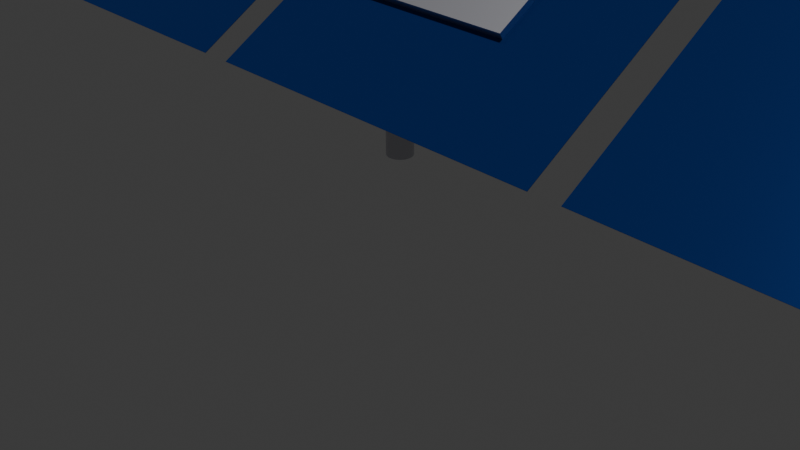 # Source: single_solar_panel.blend  (saved by Blender 5.2.45; exported with 4.5.12 LTS)
import bpy
from mathutils import Matrix  # noqa: F401  (used for matrix-valued properties, if any)

bpy.ops.wm.read_factory_settings(use_empty=True)
scene = bpy.context.scene
scene.name = 'Scene'

# ---- collections
col_collection = bpy.data.collections.new('Collection'); scene.collection.children.link(col_collection)

# ---- materials (node trees are filled in below, after node groups)
mat_frame_material = bpy.data.materials.new('Frame_Material')
mat_solarpanel_material = bpy.data.materials.new('SolarPanel_Material')

# ---- material node trees
mat_frame_material.use_nodes = True; mat_frame_material.node_tree.nodes.clear()
_N = mat_frame_material.node_tree.nodes; _L = mat_frame_material.node_tree.links
n0 = _N.new('ShaderNodeBsdfPrincipled'); n0.name = 'Principled BSDF'; n0.location = (-200, 100)
n0.inputs[0].default_value = (0.6, 0.6, 0.65, 1.0)
n0.inputs[1].default_value = 0.9
n0.inputs[2].default_value = 0.3
n0.inputs[10].default_value = 0.005
n1 = _N.new('ShaderNodeOutputMaterial'); n1.name = 'Material Output'; n1.location = (200, 100)
_L.new(n0.outputs[0], n1.inputs[0])
n1.is_active_output = True
mat_solarpanel_material.use_nodes = True; mat_solarpanel_material.node_tree.nodes.clear()
_N = mat_solarpanel_material.node_tree.nodes; _L = mat_solarpanel_material.node_tree.links
n0 = _N.new('ShaderNodeBsdfPrincipled'); n0.name = 'Principled BSDF'; n0.location = (-200, 100)
n0.inputs[0].default_value = (0.01, 0.05, 0.25, 1.0)
n0.inputs[1].default_value = 0.8
n0.inputs[2].default_value = 0.15
n0.inputs[10].default_value = 0.005
n1 = _N.new('ShaderNodeOutputMaterial'); n1.name = 'Material Output'; n1.location = (200, 100)
_L.new(n0.outputs[0], n1.inputs[0])
n1.is_active_output = True

# ---- world
world_world = bpy.data.worlds.new('World'); scene.world = world_world
world_world.use_nodes = True; world_world.node_tree.nodes.clear()
_N = world_world.node_tree.nodes; _L = world_world.node_tree.links
n0 = _N.new('ShaderNodeOutputWorld'); n0.name = 'World Output'; n0.location = (200, 100)
n1 = _N.new('ShaderNodeBackground'); n1.name = 'Background'; n1.location = (-200, 100)
n1.inputs[0].default_value = (0.05088, 0.05088, 0.05088, 1.0)
_L.new(n1.outputs[0], n0.inputs[0])
n0.is_active_output = True
world_world.color = (0.05088, 0.05088, 0.05088)
world_world.sun_shadow_jitter_overblur = 0.0

# ---- cameras
cam_camera_002 = bpy.data.cameras.new('Camera.002')

# ---- lights
light_sun_001 = bpy.data.lights.new('Sun.001', 'SUN')
light_sun_001.energy = 4.0

# ---- meshes
me_cylinder_005 = bpy.data.meshes.new('Cylinder.005')
me_cylinder_005.from_pydata([(0.0, 0.1, -1.0), (0.0, 0.1, 1.0), (0.01951, 0.09808, -1.0), (0.01951, 0.09808, 1.0), (0.03827, 0.09239, -1.0), (0.03827, 0.09239, 1.0), (0.05556, 0.08315, -1.0), (0.05556, 0.08315, 1.0), (0.07071, 0.07071, -1.0), (0.07071, 0.07071, 1.0), (0.08315, 0.05556, -1.0), (0.08315, 0.05556, 1.0), (0.09239, 0.03827, -1.0), (0.09239, 0.03827, 1.0), (0.09808, 0.01951, -1.0), (0.09808, 0.01951, 1.0), (0.1, 0.0, -1.0), (0.1, 0.0, 1.0), (0.09808, -0.01951, -1.0), (0.09808, -0.01951, 1.0), (0.09239, -0.03827, -1.0), (0.09239, -0.03827, 1.0), (0.08315, -0.05556, -1.0), (0.08315, -0.05556, 1.0), (0.07071, -0.07071, -1.0), (0.07071, -0.07071, 1.0), (0.05556, -0.08315, -1.0), (0.05556, -0.08315, 1.0), (0.03827, -0.09239, -1.0), (0.03827, -0.09239, 1.0), (0.01951, -0.09808, -1.0), (0.01951, -0.09808, 1.0), (0.0, -0.1, -1.0), (0.0, -0.1, 1.0), (-0.01951, -0.09808, -1.0), (-0.01951, -0.09808, 1.0), (-0.03827, -0.09239, -1.0), (-0.03827, -0.09239, 1.0), (-0.05556, -0.08315, -1.0), (-0.05556, -0.08315, 1.0), (-0.07071, -0.07071, -1.0), (-0.07071, -0.07071, 1.0), (-0.08315, -0.05556, -1.0), (-0.08315, -0.05556, 1.0), (-0.09239, -0.03827, -1.0), (-0.09239, -0.03827, 1.0), (-0.09808, -0.01951, -1.0), (-0.09808, -0.01951, 1.0), (-0.1, 0.0, -1.0), (-0.1, 0.0, 1.0), (-0.09808, 0.01951, -1.0), (-0.09808, 0.01951, 1.0), (-0.09239, 0.03827, -1.0), (-0.09239, 0.03827, 1.0), (-0.08315, 0.05556, -1.0), (-0.08315, 0.05556, 1.0), (-0.07071, 0.07071, -1.0), (-0.07071, 0.07071, 1.0), (-0.05556, 0.08315, -1.0), (-0.05556, 0.08315, 1.0), (-0.03827, 0.09239, -1.0), (-0.03827, 0.09239, 1.0), (-0.01951, 0.09808, -1.0), (-0.01951, 0.09808, 1.0)], [], [(0, 1, 3, 2), (2, 3, 5, 4), (4, 5, 7, 6), (6, 7, 9, 8), (8, 9, 11, 10), (10, 11, 13, 12), (12, 13, 15, 14), (14, 15, 17, 16), (16, 17, 19, 18), (18, 19, 21, 20), (20, 21, 23, 22), (22, 23, 25, 24), (24, 25, 27, 26), (26, 27, 29, 28), (28, 29, 31, 30), (30, 31, 33, 32), (32, 33, 35, 34), (34, 35, 37, 36), (36, 37, 39, 38), (38, 39, 41, 40), (40, 41, 43, 42), (42, 43, 45, 44), (44, 45, 47, 46), (46, 47, 49, 48), (48, 49, 51, 50), (50, 51, 53, 52), (52, 53, 55, 54), (54, 55, 57, 56), (56, 57, 59, 58), (58, 59, 61, 60), (3, 1, 63, 61, 59, 57, 55, 53, 51, 49, 47, 45, 43, 41, 39, 37, 35, 33, 31, 29, 27, 25, 23, 21, 19, 17, 15, 13, 11, 9, 7, 5), (60, 61, 63, 62), (62, 63, 1, 0), (0, 2, 4, 6, 8, 10, 12, 14, 16, 18, 20, 22, 24, 26, 28, 30, 32, 34, 36, 38, 40, 42, 44, 46, 48, 50, 52, 54, 56, 58, 60, 62)])
_uv = me_cylinder_005.uv_layers.new(name='UVMap')
_uv.uv.foreach_set('vector', [1.0, 0.5, 1.0, 1.0, 0.9688, 1.0, 0.9688, 0.5, 0.9688, 0.5, 0.9688, 1.0, 0.9375, 1.0, 0.9375, 0.5, 0.9375, 0.5, 0.9375, 1.0, 0.9062, 1.0, 0.9062, 0.5, 0.9062, 0.5, 0.9062, 1.0, 0.875, 1.0, 0.875, 0.5, 0.875, 0.5, 0.875, 1.0, 0.8438, 1.0, 0.8438, 0.5, 0.8438, 0.5, 0.8438, 1.0, 0.8125, 1.0, 0.8125, 0.5, 0.8125, 0.5, 0.8125, 1.0, 0.7812, 1.0, 0.7812, 0.5, 0.7812, 0.5, 0.7812, 1.0, 0.75, 1.0, 0.75, 0.5, 0.75, 0.5, 0.75, 1.0, 0.7188, 1.0, 0.7188, 0.5, 0.7188, 0.5, 0.7188, 1.0, 0.6875, 1.0, 0.6875, 0.5, 0.6875, 0.5, 0.6875, 1.0, 0.6562, 1.0, 0.6562, 0.5, 0.6562, 0.5, 0.6562, 1.0, 0.625, 1.0, 0.625, 0.5, 0.625, 0.5, 0.625, 1.0, 0.5938, 1.0, 0.5938, 0.5, 0.5938, 0.5, 0.5938, 1.0, 0.5625, 1.0, 0.5625, 0.5, 0.5625, 0.5, 0.5625, 1.0, 0.5312, 1.0, 0.5312, 0.5, 0.5312, 0.5, 0.5312, 1.0, 0.5, 1.0, 0.5, 0.5, 0.5, 0.5, 0.5, 1.0, 0.4688, 1.0, 0.4688, 0.5, 0.4688, 0.5, 0.4688, 1.0, 0.4375, 1.0, 0.4375, 0.5, 0.4375, 0.5, 0.4375, 1.0, 0.4062, 1.0, 0.4062, 0.5, 0.4062, 0.5, 0.4062, 1.0, 0.375, 1.0, 0.375, 0.5, 0.375, 0.5, 0.375, 1.0, 0.3438, 1.0, 0.3438, 0.5, 0.3438, 0.5, 0.3438, 1.0, 0.3125, 1.0, 0.3125, 0.5, 0.3125, 0.5, 0.3125, 1.0, 0.2812, 1.0, 0.2812, 0.5, 0.2812, 0.5, 0.2812, 1.0, 0.25, 1.0, 0.25, 0.5, 0.25, 0.5, 0.25, 1.0, 0.2188, 1.0, 0.2188, 0.5, 0.2188, 0.5, 0.2188, 1.0, 0.1875, 1.0, 0.1875, 0.5, 0.1875, 0.5, 0.1875, 1.0, 0.1562, 1.0, 0.1562, 0.5, 0.1562, 0.5, 0.1562, 1.0, 0.125, 1.0, 0.125, 0.5, 0.125, 0.5, 0.125, 1.0, 0.09375, 1.0, 0.09375, 0.5, 0.09375, 0.5, 0.09375, 1.0, 0.0625, 1.0, 0.0625, 0.5, 0.2968, 0.4854, 0.25, 0.49, 0.2032, 0.4854, 0.1582, 0.4717, 0.1167, 0.4496, 0.08029, 0.4197, 0.05045, 0.3833, 0.02827, 0.3418, 0.01461, 0.2968, 0.01, 0.25, 0.01461, 0.2032, 0.02827, 0.1582, 0.05045, 0.1167, 0.08029, 0.08029, 0.1167, 0.05045, 0.1582, 0.02827, 0.2032, 0.01461, 0.25, 0.01, 0.2968, 0.01461, 0.3418, 0.02827, 0.3833, 0.05045, 0.4197, 0.08029, 0.4496, 0.1167, 0.4717, 0.1582, 0.4854, 0.2032, 0.49, 0.25, 0.4854, 0.2968, 0.4717, 0.3418, 0.4496, 0.3833, 0.4197, 0.4197, 0.3833, 0.4496, 0.3418, 0.4717, 0.0625, 0.5, 0.0625, 1.0, 0.03125, 1.0, 0.03125, 0.5, 0.03125, 0.5, 0.03125, 1.0, 0.0, 1.0, 0.0, 0.5, 0.75, 0.49, 0.7968, 0.4854, 0.8418, 0.4717, 0.8833, 0.4496, 0.9197, 0.4197, 0.9496, 0.3833, 0.9717, 0.3418, 0.9854, 0.2968, 0.99, 0.25, 0.9854, 0.2032, 0.9717, 0.1582, 0.9496, 0.1167, 0.9197, 0.08029, 0.8833, 0.05045, 0.8418, 0.02827, 0.7968, 0.01461, 0.75, 0.01, 0.7032, 0.01461, 0.6582, 0.02827, 0.6167, 0.05045, 0.5803, 0.08029, 0.5504, 0.1167, 0.5283, 0.1582, 0.5146, 0.2032, 0.51, 0.25, 0.5146, 0.2968, 0.5283, 0.3418, 0.5504, 0.3833, 0.5803, 0.4197, 0.6167, 0.4496, 0.6582, 0.4717, 0.7032, 0.4854])
me_cylinder_005.materials.append(mat_frame_material)
me_cylinder_005.update()
me_cube_004 = bpy.data.meshes.new('Cube.004')
me_cube_004.from_pydata([(-0.5, -0.5, -0.5), (-0.5, -0.5, 0.5), (-0.5, 0.5, -0.5), (-0.5, 0.5, 0.5), (0.5, -0.5, -0.5), (0.5, -0.5, 0.5), (0.5, 0.5, -0.5), (0.5, 0.5, 0.5)], [], [(0, 1, 3, 2), (2, 3, 7, 6), (6, 7, 5, 4), (4, 5, 1, 0), (2, 6, 4, 0), (7, 3, 1, 5)])
_uv = me_cube_004.uv_layers.new(name='UVMap')
_uv.uv.foreach_set('vector', [0.375, 0.0, 0.625, 0.0, 0.625, 0.25, 0.375, 0.25, 0.375, 0.25, 0.625, 0.25, 0.625, 0.5, 0.375, 0.5, 0.375, 0.5, 0.625, 0.5, 0.625, 0.75, 0.375, 0.75, 0.375, 0.75, 0.625, 0.75, 0.625, 1.0, 0.375, 1.0, 0.125, 0.5, 0.375, 0.5, 0.375, 0.75, 0.125, 0.75, 0.625, 0.5, 0.875, 0.5, 0.875, 0.75, 0.625, 0.75])
me_cube_004.materials.append(mat_frame_material)
me_cube_004.update()
me_cube_005 = bpy.data.meshes.new('Cube.005')
me_cube_005.from_pydata([(-0.5, -0.5, -0.5), (-0.5, -0.5, 0.5), (-0.5, 0.5, -0.5), (-0.5, 0.5, 0.5), (0.5, -0.5, -0.5), (0.5, -0.5, 0.5), (0.5, 0.5, -0.5), (0.5, 0.5, 0.5)], [], [(0, 1, 3, 2), (2, 3, 7, 6), (6, 7, 5, 4), (4, 5, 1, 0), (2, 6, 4, 0), (7, 3, 1, 5)])
_uv = me_cube_005.uv_layers.new(name='UVMap')
_uv.uv.foreach_set('vector', [0.375, 0.0, 0.625, 0.0, 0.625, 0.25, 0.375, 0.25, 0.375, 0.25, 0.625, 0.25, 0.625, 0.5, 0.375, 0.5, 0.375, 0.5, 0.625, 0.5, 0.625, 0.75, 0.375, 0.75, 0.375, 0.75, 0.625, 0.75, 0.625, 1.0, 0.375, 1.0, 0.125, 0.5, 0.375, 0.5, 0.375, 0.75, 0.125, 0.75, 0.625, 0.5, 0.875, 0.5, 0.875, 0.75, 0.625, 0.75])
me_cube_005.materials.append(mat_solarpanel_material)
me_cube_005.update()
me_cube_006 = bpy.data.meshes.new('Cube.006')
me_cube_006.from_pydata([(-0.5, -0.5, -0.5), (-0.5, -0.5, 0.5), (-0.5, 0.5, -0.5), (-0.5, 0.5, 0.5), (0.5, -0.5, -0.5), (0.5, -0.5, 0.5), (0.5, 0.5, -0.5), (0.5, 0.5, 0.5)], [], [(0, 1, 3, 2), (2, 3, 7, 6), (6, 7, 5, 4), (4, 5, 1, 0), (2, 6, 4, 0), (7, 3, 1, 5)])
_uv = me_cube_006.uv_layers.new(name='UVMap')
_uv.uv.foreach_set('vector', [0.375, 0.0, 0.625, 0.0, 0.625, 0.25, 0.375, 0.25, 0.375, 0.25, 0.625, 0.25, 0.625, 0.5, 0.375, 0.5, 0.375, 0.5, 0.625, 0.5, 0.625, 0.75, 0.375, 0.75, 0.375, 0.75, 0.625, 0.75, 0.625, 1.0, 0.375, 1.0, 0.125, 0.5, 0.375, 0.5, 0.375, 0.75, 0.125, 0.75, 0.625, 0.5, 0.875, 0.5, 0.875, 0.75, 0.625, 0.75])
me_cube_006.materials.append(mat_solarpanel_material)
me_cube_006.update()
me_cube_007 = bpy.data.meshes.new('Cube.007')
me_cube_007.from_pydata([(-0.5, -0.5, -0.5), (-0.5, -0.5, 0.5), (-0.5, 0.5, -0.5), (-0.5, 0.5, 0.5), (0.5, -0.5, -0.5), (0.5, -0.5, 0.5), (0.5, 0.5, -0.5), (0.5, 0.5, 0.5)], [], [(0, 1, 3, 2), (2, 3, 7, 6), (6, 7, 5, 4), (4, 5, 1, 0), (2, 6, 4, 0), (7, 3, 1, 5)])
_uv = me_cube_007.uv_layers.new(name='UVMap')
_uv.uv.foreach_set('vector', [0.375, 0.0, 0.625, 0.0, 0.625, 0.25, 0.375, 0.25, 0.375, 0.25, 0.625, 0.25, 0.625, 0.5, 0.375, 0.5, 0.375, 0.5, 0.625, 0.5, 0.625, 0.75, 0.375, 0.75, 0.375, 0.75, 0.625, 0.75, 0.625, 1.0, 0.375, 1.0, 0.125, 0.5, 0.375, 0.5, 0.375, 0.75, 0.125, 0.75, 0.625, 0.5, 0.875, 0.5, 0.875, 0.75, 0.625, 0.75])
me_cube_007.materials.append(mat_solarpanel_material)
me_cube_007.update()
me_cube_008 = bpy.data.meshes.new('Cube.008')
me_cube_008.from_pydata([(-0.5, -0.5, -0.5), (-0.5, -0.5, 0.5), (-0.5, 0.5, -0.5), (-0.5, 0.5, 0.5), (0.5, -0.5, -0.5), (0.5, -0.5, 0.5), (0.5, 0.5, -0.5), (0.5, 0.5, 0.5)], [], [(0, 1, 3, 2), (2, 3, 7, 6), (6, 7, 5, 4), (4, 5, 1, 0), (2, 6, 4, 0), (7, 3, 1, 5)])
_uv = me_cube_008.uv_layers.new(name='UVMap')
_uv.uv.foreach_set('vector', [0.375, 0.0, 0.625, 0.0, 0.625, 0.25, 0.375, 0.25, 0.375, 0.25, 0.625, 0.25, 0.625, 0.5, 0.375, 0.5, 0.375, 0.5, 0.625, 0.5, 0.625, 0.75, 0.375, 0.75, 0.375, 0.75, 0.625, 0.75, 0.625, 1.0, 0.375, 1.0, 0.125, 0.5, 0.375, 0.5, 0.375, 0.75, 0.125, 0.75, 0.625, 0.5, 0.875, 0.5, 0.875, 0.75, 0.625, 0.75])
me_cube_008.materials.append(mat_solarpanel_material)
me_cube_008.update()
me_cube_009 = bpy.data.meshes.new('Cube.009')
me_cube_009.from_pydata([(-0.5, -0.5, -0.5), (-0.5, -0.5, 0.5), (-0.5, 0.5, -0.5), (-0.5, 0.5, 0.5), (0.5, -0.5, -0.5), (0.5, -0.5, 0.5), (0.5, 0.5, -0.5), (0.5, 0.5, 0.5)], [], [(0, 1, 3, 2), (2, 3, 7, 6), (6, 7, 5, 4), (4, 5, 1, 0), (2, 6, 4, 0), (7, 3, 1, 5)])
_uv = me_cube_009.uv_layers.new(name='UVMap')
_uv.uv.foreach_set('vector', [0.375, 0.0, 0.625, 0.0, 0.625, 0.25, 0.375, 0.25, 0.375, 0.25, 0.625, 0.25, 0.625, 0.5, 0.375, 0.5, 0.375, 0.5, 0.625, 0.5, 0.625, 0.75, 0.375, 0.75, 0.375, 0.75, 0.625, 0.75, 0.625, 1.0, 0.375, 1.0, 0.125, 0.5, 0.375, 0.5, 0.375, 0.75, 0.125, 0.75, 0.625, 0.5, 0.875, 0.5, 0.875, 0.75, 0.625, 0.75])
me_cube_009.materials.append(mat_solarpanel_material)
me_cube_009.update()
me_cube_010 = bpy.data.meshes.new('Cube.010')
me_cube_010.from_pydata([(-0.5, -0.5, -0.5), (-0.5, -0.5, 0.5), (-0.5, 0.5, -0.5), (-0.5, 0.5, 0.5), (0.5, -0.5, -0.5), (0.5, -0.5, 0.5), (0.5, 0.5, -0.5), (0.5, 0.5, 0.5)], [], [(0, 1, 3, 2), (2, 3, 7, 6), (6, 7, 5, 4), (4, 5, 1, 0), (2, 6, 4, 0), (7, 3, 1, 5)])
_uv = me_cube_010.uv_layers.new(name='UVMap')
_uv.uv.foreach_set('vector', [0.375, 0.0, 0.625, 0.0, 0.625, 0.25, 0.375, 0.25, 0.375, 0.25, 0.625, 0.25, 0.625, 0.5, 0.375, 0.5, 0.375, 0.5, 0.625, 0.5, 0.625, 0.75, 0.375, 0.75, 0.375, 0.75, 0.625, 0.75, 0.625, 1.0, 0.375, 1.0, 0.125, 0.5, 0.375, 0.5, 0.375, 0.75, 0.125, 0.75, 0.625, 0.5, 0.875, 0.5, 0.875, 0.75, 0.625, 0.75])
me_cube_010.materials.append(mat_solarpanel_material)
me_cube_010.update()
me_cube_011 = bpy.data.meshes.new('Cube.011')
me_cube_011.from_pydata([(-0.5, -0.5, -0.5), (-0.5, -0.5, 0.5), (-0.5, 0.5, -0.5), (-0.5, 0.5, 0.5), (0.5, -0.5, -0.5), (0.5, -0.5, 0.5), (0.5, 0.5, -0.5), (0.5, 0.5, 0.5)], [], [(0, 1, 3, 2), (2, 3, 7, 6), (6, 7, 5, 4), (4, 5, 1, 0), (2, 6, 4, 0), (7, 3, 1, 5)])
_uv = me_cube_011.uv_layers.new(name='UVMap')
_uv.uv.foreach_set('vector', [0.375, 0.0, 0.625, 0.0, 0.625, 0.25, 0.375, 0.25, 0.375, 0.25, 0.625, 0.25, 0.625, 0.5, 0.375, 0.5, 0.375, 0.5, 0.625, 0.5, 0.625, 0.75, 0.375, 0.75, 0.375, 0.75, 0.625, 0.75, 0.625, 1.0, 0.375, 1.0, 0.125, 0.5, 0.375, 0.5, 0.375, 0.75, 0.125, 0.75, 0.625, 0.5, 0.875, 0.5, 0.875, 0.75, 0.625, 0.75])
me_cube_011.materials.append(mat_solarpanel_material)
me_cube_011.update()
me_cube_012 = bpy.data.meshes.new('Cube.012')
me_cube_012.from_pydata([(-0.5, -0.5, -0.5), (-0.5, -0.5, 0.5), (-0.5, 0.5, -0.5), (-0.5, 0.5, 0.5), (0.5, -0.5, -0.5), (0.5, -0.5, 0.5), (0.5, 0.5, -0.5), (0.5, 0.5, 0.5)], [], [(0, 1, 3, 2), (2, 3, 7, 6), (6, 7, 5, 4), (4, 5, 1, 0), (2, 6, 4, 0), (7, 3, 1, 5)])
_uv = me_cube_012.uv_layers.new(name='UVMap')
_uv.uv.foreach_set('vector', [0.375, 0.0, 0.625, 0.0, 0.625, 0.25, 0.375, 0.25, 0.375, 0.25, 0.625, 0.25, 0.625, 0.5, 0.375, 0.5, 0.375, 0.5, 0.625, 0.5, 0.625, 0.75, 0.375, 0.75, 0.375, 0.75, 0.625, 0.75, 0.625, 1.0, 0.375, 1.0, 0.125, 0.5, 0.375, 0.5, 0.375, 0.75, 0.125, 0.75, 0.625, 0.5, 0.875, 0.5, 0.875, 0.75, 0.625, 0.75])
me_cube_012.materials.append(mat_solarpanel_material)
me_cube_012.update()

# ---- objects
ob_solar_stand_pole = bpy.data.objects.new('Solar_Stand_Pole', me_cylinder_005)
ob_solar_panel_frame = bpy.data.objects.new('Solar_Panel_Frame', me_cube_004)
ob_solar_cell_1_1 = bpy.data.objects.new('Solar_Cell_1_1', me_cube_005)
ob_solar_cell_1_2 = bpy.data.objects.new('Solar_Cell_1_2', me_cube_006)
ob_solar_cell_1_3 = bpy.data.objects.new('Solar_Cell_1_3', me_cube_007)
ob_solar_cell_1_4 = bpy.data.objects.new('Solar_Cell_1_4', me_cube_008)
ob_solar_cell_2_1 = bpy.data.objects.new('Solar_Cell_2_1', me_cube_009)
ob_solar_cell_2_2 = bpy.data.objects.new('Solar_Cell_2_2', me_cube_010)
ob_solar_cell_2_3 = bpy.data.objects.new('Solar_Cell_2_3', me_cube_011)
ob_solar_cell_2_4 = bpy.data.objects.new('Solar_Cell_2_4', me_cube_012)
ob_sun = bpy.data.objects.new('Sun', light_sun_001)
ob_camera = bpy.data.objects.new('Camera', cam_camera_002)

# ---- transforms, parenting, visibility, modifiers, constraints
ob_solar_stand_pole.location = (0.0, 0.0, 1.0)
ob_solar_panel_frame.location = (0.0, 0.0, 2.0)
ob_solar_panel_frame.rotation_euler = (0.5236, 0.0, 0.0)
ob_solar_panel_frame.scale = (3.2, 2.0, 0.1)
ob_solar_cell_1_1.parent = ob_solar_panel_frame
ob_solar_cell_1_1.location = (-1.125, -0.45, 0.06)
ob_solar_cell_1_1.scale = (0.69, 0.828, 0.02)
ob_solar_cell_1_2.parent = ob_solar_panel_frame
ob_solar_cell_1_2.location = (-0.375, -0.45, 0.06)
ob_solar_cell_1_2.scale = (0.69, 0.828, 0.02)
ob_solar_cell_1_3.parent = ob_solar_panel_frame
ob_solar_cell_1_3.location = (0.375, -0.45, 0.06)
ob_solar_cell_1_3.scale = (0.69, 0.828, 0.02)
ob_solar_cell_1_4.parent = ob_solar_panel_frame
ob_solar_cell_1_4.location = (1.125, -0.45, 0.06)
ob_solar_cell_1_4.scale = (0.69, 0.828, 0.02)
ob_solar_cell_2_1.parent = ob_solar_panel_frame
ob_solar_cell_2_1.location = (-1.125, 0.45, 0.06)
ob_solar_cell_2_1.scale = (0.69, 0.828, 0.02)
ob_solar_cell_2_2.parent = ob_solar_panel_frame
ob_solar_cell_2_2.location = (-0.375, 0.45, 0.06)
ob_solar_cell_2_2.scale = (0.69, 0.828, 0.02)
ob_solar_cell_2_3.parent = ob_solar_panel_frame
ob_solar_cell_2_3.location = (0.375, 0.45, 0.06)
ob_solar_cell_2_3.scale = (0.69, 0.828, 0.02)
ob_solar_cell_2_4.parent = ob_solar_panel_frame
ob_solar_cell_2_4.location = (1.125, 0.45, 0.06)
ob_solar_cell_2_4.scale = (0.69, 0.828, 0.02)
ob_sun.location = (6.0, -6.0, 10.0)
ob_camera.location = (5.0, -5.0, 3.5)
ob_camera.rotation_euler = (1.047, 0.0, 0.7854)

# ---- collection membership
col_collection.objects.link(ob_solar_stand_pole)
col_collection.objects.link(ob_solar_panel_frame)
col_collection.objects.link(ob_solar_cell_1_1)
col_collection.objects.link(ob_solar_cell_1_2)
col_collection.objects.link(ob_solar_cell_1_3)
col_collection.objects.link(ob_solar_cell_1_4)
col_collection.objects.link(ob_solar_cell_2_1)
col_collection.objects.link(ob_solar_cell_2_2)
col_collection.objects.link(ob_solar_cell_2_3)
col_collection.objects.link(ob_solar_cell_2_4)
col_collection.objects.link(ob_sun)
col_collection.objects.link(ob_camera)

# ---- scene / render settings (as saved in the file)
scene.camera = ob_camera
scene.frame_start = 1; scene.frame_end = 250; scene.frame_set(1)
scene.render.engine = 'BLENDER_EEVEE_NEXT'
scene.render.bake_bias = 0.0
scene.render.bake_samples = 0
scene.render.compositor_device = 'GPU'
scene.eevee.use_volume_custom_range = False
scene.eevee.fast_gi_thickness_near = 0.1
scene.eevee.fast_gi_thickness_far = 0.0
scene.eevee.ray_tracing_options.screen_trace_thickness = 0.1
bpy.context.view_layer.update()
